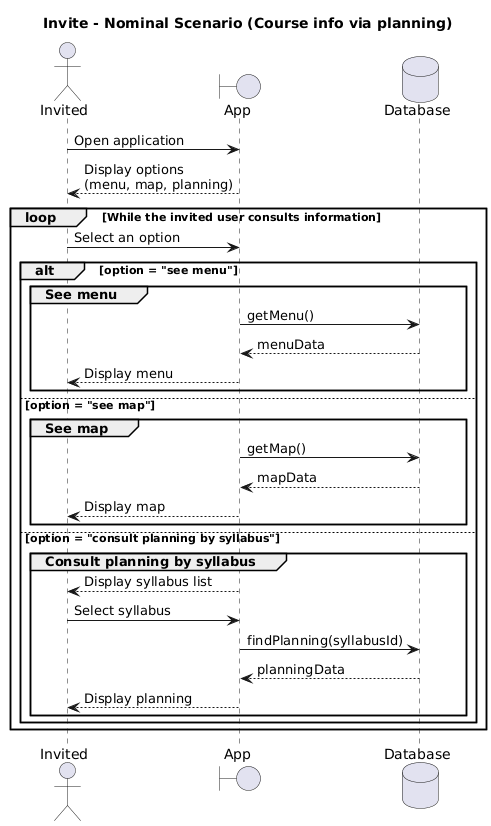

The diagram above was rendered by PlantUML. Its source (embedded in the PNG):
@startuml
title Invite - Nominal Scenario (Course info via planning)

actor "Invited" as U
boundary "App" as UI
database "Database" as DB

U -> UI : Open application
UI --> U : Display options\n(menu, map, planning)

loop While the invited user consults information

  U -> UI : Select an option

  alt option = "see menu"
    group See menu
      UI -> DB : getMenu()
      DB --> UI : menuData
      UI --> U : Display menu
    end

  else option = "see map"
    group See map
      UI -> DB : getMap()
      DB --> UI : mapData
      UI --> U : Display map
    end

  else option = "consult planning by syllabus"
    group Consult planning by syllabus
      UI --> U : Display syllabus list
      U -> UI : Select syllabus
      UI -> DB : findPlanning(syllabusId)
      DB --> UI : planningData
      UI --> U : Display planning


    end
  end

end
@enduml